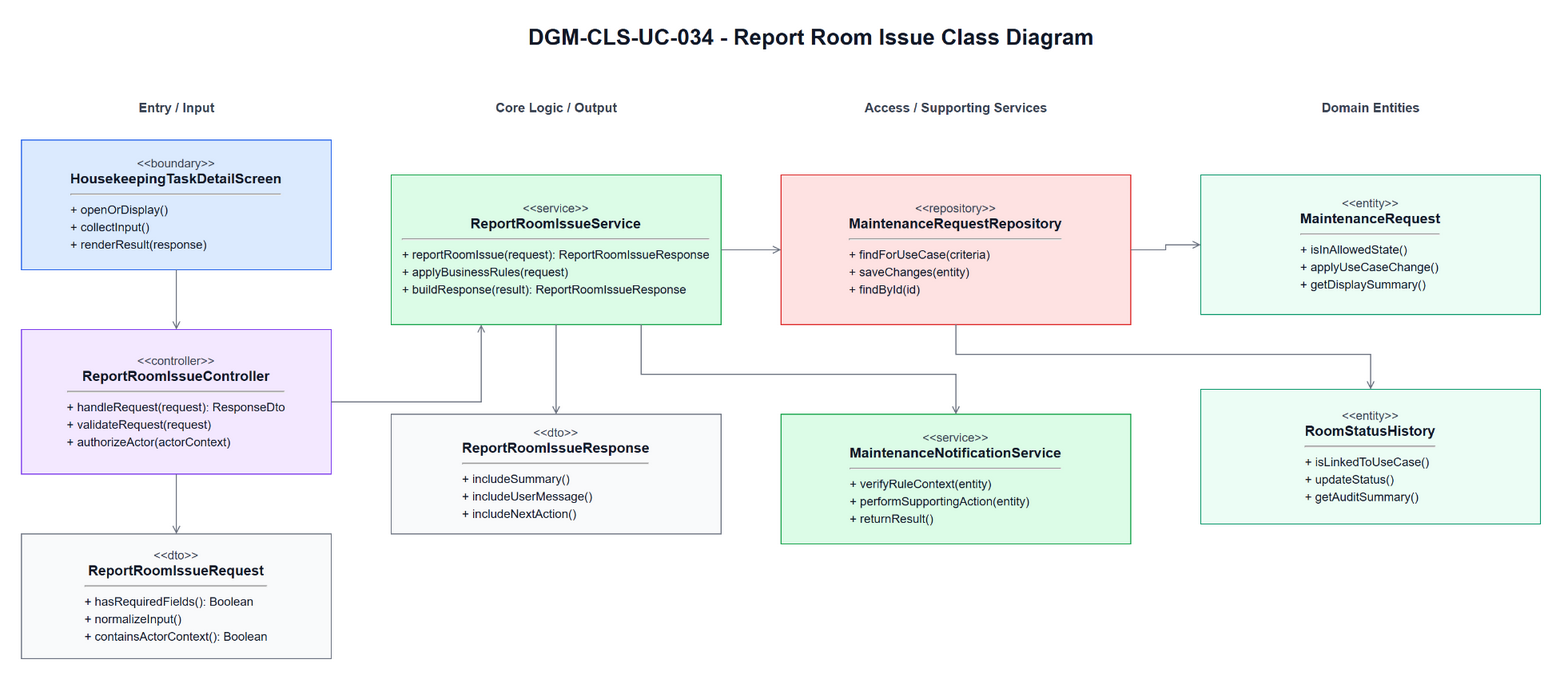

The diagram above was exported from draw.io. Its source (the exported page's mxGraphModel, read from the mxfile embedded in the PNG):
<mxGraphModel dx="981" dy="596" grid="1" gridSize="10" guides="1" tooltips="1" connect="1" arrows="1" fold="1" page="1" pageScale="1" pageWidth="1700" pageHeight="980" math="0" shadow="0">
  <root>
    <mxCell id="0" />
    <mxCell id="1" parent="0" />
    <mxCell id="title" parent="1" style="text;html=1;strokeColor=none;fillColor=none;align=center;verticalAlign=middle;fontStyle=1;fontSize=22;fontColor=#111827" value="DGM-CLS-UC-034 - Report Room Issue Class Diagram" vertex="1">
      <mxGeometry height="34" width="860" x="420" y="25" as="geometry" />
    </mxCell>
    <mxCell id="h0" parent="1" style="text;html=1;strokeColor=none;fillColor=none;align=center;verticalAlign=middle;fontStyle=1;fontSize=13;fontColor=#374151" value="Entry / Input" vertex="1">
      <mxGeometry height="26" width="310" x="60" y="100" as="geometry" />
    </mxCell>
    <mxCell id="h1" parent="1" style="text;html=1;strokeColor=none;fillColor=none;align=center;verticalAlign=middle;fontStyle=1;fontSize=13;fontColor=#374151" value="Core Logic / Output" vertex="1">
      <mxGeometry height="26" width="330" x="430" y="100" as="geometry" />
    </mxCell>
    <mxCell id="h2" parent="1" style="text;html=1;strokeColor=none;fillColor=none;align=center;verticalAlign=middle;fontStyle=1;fontSize=13;fontColor=#374151" value="Access / Supporting Services" vertex="1">
      <mxGeometry height="26" width="350" x="820" y="100" as="geometry" />
    </mxCell>
    <mxCell id="h3" parent="1" style="text;html=1;strokeColor=none;fillColor=none;align=center;verticalAlign=middle;fontStyle=1;fontSize=13;fontColor=#374151" value="Domain Entities" vertex="1">
      <mxGeometry height="26" width="340" x="1240" y="100" as="geometry" />
    </mxCell>
    <mxCell id="boundary" parent="1" style="rounded=0;whiteSpace=wrap;html=1;fillColor=#DBEAFE;strokeColor=#2563EB;fontColor=#111827;spacing=10" value="&lt;div style=&quot;font-size:12px;color:#374151;&quot;&gt;&amp;lt;&amp;lt;boundary&amp;gt;&amp;gt;&lt;/div&gt;&lt;div style=&quot;font-size:14px;font-weight:bold;&quot;&gt;HousekeepingTaskDetailScreen&lt;/div&gt;&lt;hr&gt;&lt;div align=&quot;left&quot; style=&quot;font-size:12px;line-height:1.45;&quot;&gt;+ openOrDisplay()&lt;br&gt;+ collectInput()&lt;br&gt;+ renderResult(response)&lt;/div&gt;" vertex="1">
      <mxGeometry height="130" width="310" x="60" y="145" as="geometry" />
    </mxCell>
    <mxCell id="controller" parent="1" style="rounded=0;whiteSpace=wrap;html=1;fillColor=#F3E8FF;strokeColor=#7C3AED;fontColor=#111827;spacing=10" value="&lt;div style=&quot;font-size:12px;color:#374151;&quot;&gt;&amp;lt;&amp;lt;controller&amp;gt;&amp;gt;&lt;/div&gt;&lt;div style=&quot;font-size:14px;font-weight:bold;&quot;&gt;ReportRoomIssueController&lt;/div&gt;&lt;hr&gt;&lt;div align=&quot;left&quot; style=&quot;font-size:12px;line-height:1.45;&quot;&gt;+ handleRequest(request): ResponseDto&lt;br&gt;+ validateRequest(request)&lt;br&gt;+ authorizeActor(actorContext)&lt;/div&gt;" vertex="1">
      <mxGeometry height="145" width="310" x="60" y="335" as="geometry" />
    </mxCell>
    <mxCell id="request" parent="1" style="rounded=0;whiteSpace=wrap;html=1;fillColor=#F9FAFB;strokeColor=#6B7280;fontColor=#111827;spacing=10" value="&lt;div style=&quot;font-size:12px;color:#374151;&quot;&gt;&amp;lt;&amp;lt;dto&amp;gt;&amp;gt;&lt;/div&gt;&lt;div style=&quot;font-size:14px;font-weight:bold;&quot;&gt;ReportRoomIssueRequest&lt;/div&gt;&lt;hr&gt;&lt;div align=&quot;left&quot; style=&quot;font-size:12px;line-height:1.45;&quot;&gt;+ hasRequiredFields(): Boolean&lt;br&gt;+ normalizeInput()&lt;br&gt;+ containsActorContext(): Boolean&lt;/div&gt;" vertex="1">
      <mxGeometry height="125" width="310" x="60" y="540" as="geometry" />
    </mxCell>
    <mxCell id="service" parent="1" style="rounded=0;whiteSpace=wrap;html=1;fillColor=#DCFCE7;strokeColor=#16A34A;fontColor=#111827;spacing=10" value="&lt;div style=&quot;font-size:12px;color:#374151;&quot;&gt;&amp;lt;&amp;lt;service&amp;gt;&amp;gt;&lt;/div&gt;&lt;div style=&quot;font-size:14px;font-weight:bold;&quot;&gt;ReportRoomIssueService&lt;/div&gt;&lt;hr&gt;&lt;div align=&quot;left&quot; style=&quot;font-size:12px;line-height:1.45;&quot;&gt;+ reportRoomIssue(request): ReportRoomIssueResponse&lt;br&gt;+ applyBusinessRules(request)&lt;br&gt;+ buildResponse(result): ReportRoomIssueResponse&lt;/div&gt;" vertex="1">
      <mxGeometry height="150" width="330" x="430" y="180" as="geometry" />
    </mxCell>
    <mxCell id="response" parent="1" style="rounded=0;whiteSpace=wrap;html=1;fillColor=#F9FAFB;strokeColor=#6B7280;fontColor=#111827;spacing=10" value="&lt;div style=&quot;font-size:12px;color:#374151;&quot;&gt;&amp;lt;&amp;lt;dto&amp;gt;&amp;gt;&lt;/div&gt;&lt;div style=&quot;font-size:14px;font-weight:bold;&quot;&gt;ReportRoomIssueResponse&lt;/div&gt;&lt;hr&gt;&lt;div align=&quot;left&quot; style=&quot;font-size:12px;line-height:1.45;&quot;&gt;+ includeSummary()&lt;br&gt;+ includeUserMessage()&lt;br&gt;+ includeNextAction()&lt;/div&gt;" vertex="1">
      <mxGeometry height="120" width="330" x="430" y="420" as="geometry" />
    </mxCell>
    <mxCell id="repository" parent="1" style="rounded=0;whiteSpace=wrap;html=1;fillColor=#FEE2E2;strokeColor=#DC2626;fontColor=#111827;spacing=10" value="&lt;div style=&quot;font-size:12px;color:#374151;&quot;&gt;&amp;lt;&amp;lt;repository&amp;gt;&amp;gt;&lt;/div&gt;&lt;div style=&quot;font-size:14px;font-weight:bold;&quot;&gt;MaintenanceRequestRepository&lt;/div&gt;&lt;hr&gt;&lt;div align=&quot;left&quot; style=&quot;font-size:12px;line-height:1.45;&quot;&gt;+ findForUseCase(criteria)&lt;br&gt;+ saveChanges(entity)&lt;br&gt;+ findById(id)&lt;/div&gt;" vertex="1">
      <mxGeometry height="150" width="350" x="820" y="180" as="geometry" />
    </mxCell>
    <mxCell id="support" parent="1" style="rounded=0;whiteSpace=wrap;html=1;fillColor=#DCFCE7;strokeColor=#16A34A;fontColor=#111827;spacing=10" value="&lt;div style=&quot;font-size:12px;color:#374151;&quot;&gt;&amp;lt;&amp;lt;service&amp;gt;&amp;gt;&lt;/div&gt;&lt;div style=&quot;font-size:14px;font-weight:bold;&quot;&gt;MaintenanceNotificationService&lt;/div&gt;&lt;hr&gt;&lt;div align=&quot;left&quot; style=&quot;font-size:12px;line-height:1.45;&quot;&gt;+ verifyRuleContext(entity)&lt;br&gt;+ performSupportingAction(entity)&lt;br&gt;+ returnResult()&lt;/div&gt;" vertex="1">
      <mxGeometry height="130" width="350" x="820" y="420" as="geometry" />
    </mxCell>
    <mxCell id="entity1" parent="1" style="rounded=0;whiteSpace=wrap;html=1;fillColor=#ECFDF5;strokeColor=#059669;fontColor=#111827;spacing=10" value="&lt;div style=&quot;font-size:12px;color:#374151;&quot;&gt;&amp;lt;&amp;lt;entity&amp;gt;&amp;gt;&lt;/div&gt;&lt;div style=&quot;font-size:14px;font-weight:bold;&quot;&gt;MaintenanceRequest&lt;/div&gt;&lt;hr&gt;&lt;div align=&quot;left&quot; style=&quot;font-size:12px;line-height:1.45;&quot;&gt;+ isInAllowedState()&lt;br&gt;+ applyUseCaseChange()&lt;br&gt;+ getDisplaySummary()&lt;/div&gt;" vertex="1">
      <mxGeometry height="140" width="340" x="1240" y="180" as="geometry" />
    </mxCell>
    <mxCell id="entity2" parent="1" style="rounded=0;whiteSpace=wrap;html=1;fillColor=#ECFDF5;strokeColor=#059669;fontColor=#111827;spacing=10" value="&lt;div style=&quot;font-size:12px;color:#374151;&quot;&gt;&amp;lt;&amp;lt;entity&amp;gt;&amp;gt;&lt;/div&gt;&lt;div style=&quot;font-size:14px;font-weight:bold;&quot;&gt;RoomStatusHistory&lt;/div&gt;&lt;hr&gt;&lt;div align=&quot;left&quot; style=&quot;font-size:12px;line-height:1.45;&quot;&gt;+ isLinkedToUseCase()&lt;br&gt;+ updateStatus()&lt;br&gt;+ getAuditSummary()&lt;/div&gt;" vertex="1">
      <mxGeometry height="135" width="340" x="1240" y="395" as="geometry" />
    </mxCell>
    <mxCell id="e1" edge="1" parent="1" source="boundary" style="edgeStyle=orthogonalEdgeStyle;rounded=0;html=1;endArrow=open;strokeColor=#6B7280;fontSize=11;labelBackgroundColor=#FFFFFF" target="controller">
      <mxGeometry relative="1" as="geometry" />
    </mxCell>
    <mxCell id="e2" edge="1" parent="1" source="controller" style="edgeStyle=orthogonalEdgeStyle;rounded=0;html=1;endArrow=open;strokeColor=#6B7280;fontSize=11;labelBackgroundColor=#FFFFFF" target="request">
      <mxGeometry relative="1" as="geometry" />
    </mxCell>
    <mxCell id="e3" edge="1" parent="1" source="controller" style="edgeStyle=orthogonalEdgeStyle;rounded=0;html=1;endArrow=open;strokeColor=#6B7280;fontSize=11;labelBackgroundColor=#FFFFFF" target="service">
      <mxGeometry relative="1" as="geometry">
        <Array as="points">
          <mxPoint x="520" y="407" />
        </Array>
      </mxGeometry>
    </mxCell>
    <mxCell id="e4" edge="1" parent="1" source="service" style="edgeStyle=orthogonalEdgeStyle;rounded=0;html=1;endArrow=open;strokeColor=#6B7280;fontSize=11;labelBackgroundColor=#FFFFFF" target="response">
      <mxGeometry relative="1" as="geometry" />
    </mxCell>
    <mxCell id="e5" edge="1" parent="1" source="service" style="edgeStyle=orthogonalEdgeStyle;rounded=0;html=1;endArrow=open;strokeColor=#6B7280;fontSize=11;labelBackgroundColor=#FFFFFF" target="repository">
      <mxGeometry relative="1" as="geometry" />
    </mxCell>
    <mxCell id="e6" edge="1" parent="1" source="service" style="edgeStyle=orthogonalEdgeStyle;rounded=0;html=1;endArrow=open;strokeColor=#6B7280;fontSize=11;labelBackgroundColor=#FFFFFF" target="support">
      <mxGeometry relative="1" as="geometry">
        <Array as="points">
          <mxPoint x="680" y="380" />
          <mxPoint x="995" y="380" />
        </Array>
      </mxGeometry>
    </mxCell>
    <mxCell id="e7" edge="1" parent="1" source="repository" style="edgeStyle=orthogonalEdgeStyle;rounded=0;html=1;endArrow=open;strokeColor=#6B7280;fontSize=11;labelBackgroundColor=#FFFFFF" target="entity1">
      <mxGeometry relative="1" as="geometry" />
    </mxCell>
    <mxCell id="e8" edge="1" parent="1" source="repository" style="edgeStyle=orthogonalEdgeStyle;rounded=0;html=1;endArrow=open;strokeColor=#6B7280;fontSize=11;labelBackgroundColor=#FFFFFF" target="entity2">
      <mxGeometry relative="1" as="geometry">
        <Array as="points">
          <mxPoint x="995" y="360" />
          <mxPoint x="1410" y="360" />
        </Array>
      </mxGeometry>
    </mxCell>
  </root>
</mxGraphModel>